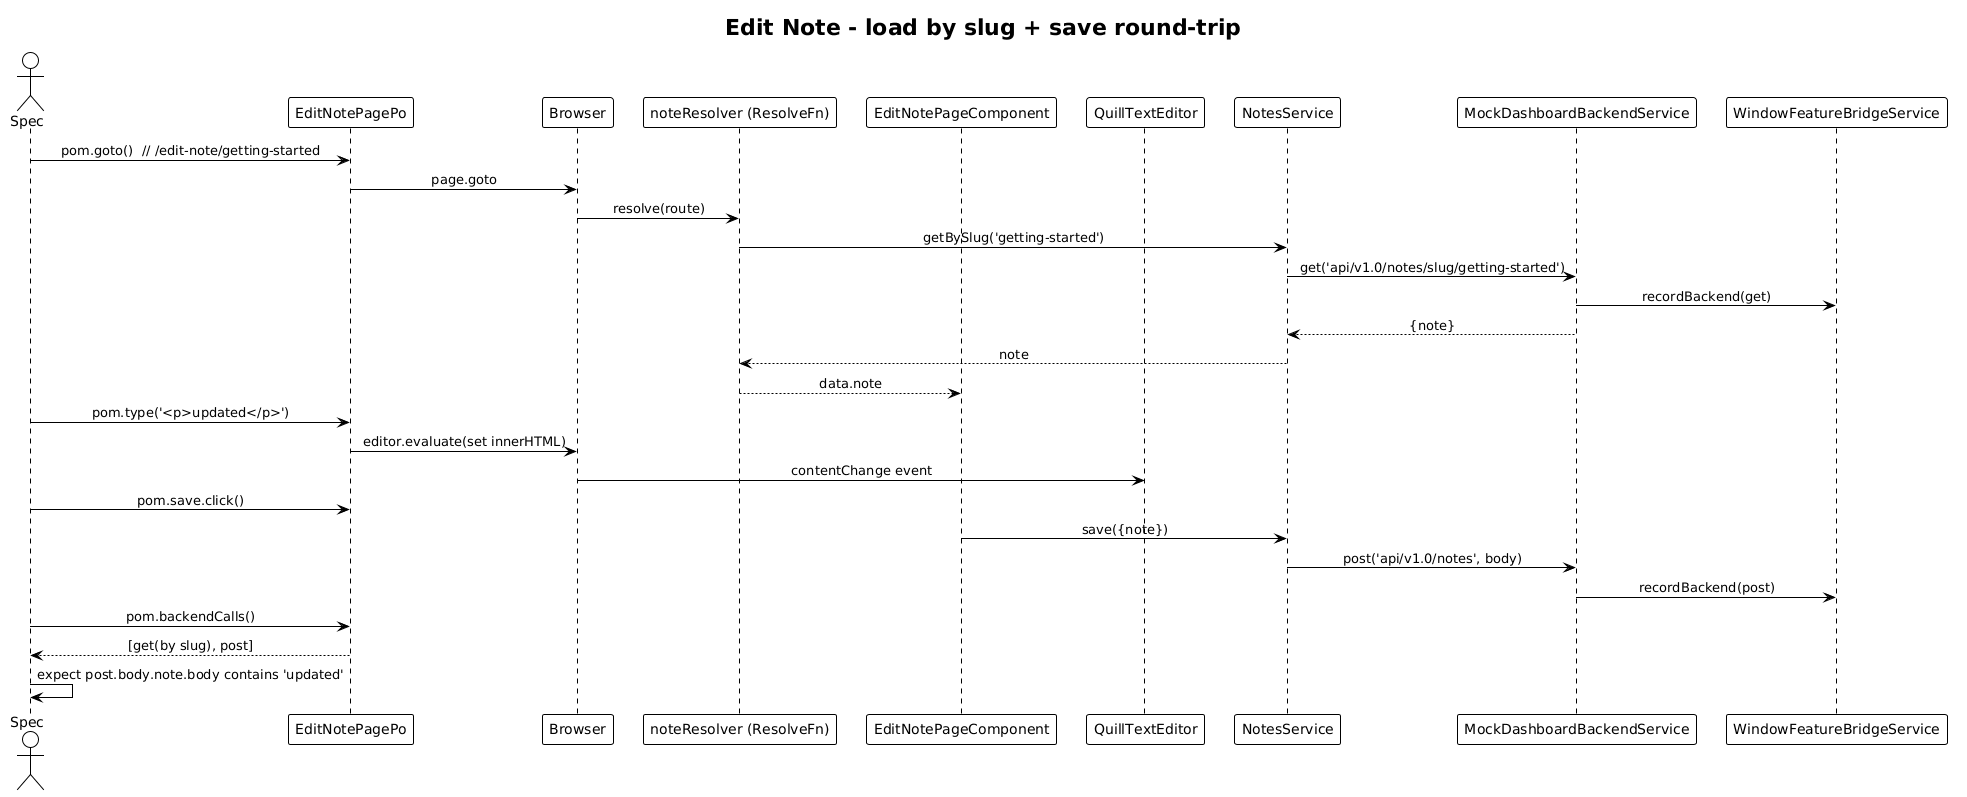

The diagram above was rendered by PlantUML. Its source (embedded in the PNG):
@startuml
!theme plain
skinparam sequenceMessageAlign center

title Edit Note - load by slug + save round-trip

actor Spec
participant Po as "EditNotePagePo"
participant Browser
participant Resolver as "noteResolver (ResolveFn)"
participant Page as "EditNotePageComponent"
participant Quill as "QuillTextEditor"
participant Svc as "NotesService"
participant Mock as "MockDashboardBackendService"
participant Bridge as "WindowFeatureBridgeService"

Spec -> Po: pom.goto()  // /edit-note/getting-started
Po -> Browser: page.goto
Browser -> Resolver: resolve(route)
Resolver -> Svc: getBySlug('getting-started')
Svc -> Mock: get('api/v1.0/notes/slug/getting-started')
Mock -> Bridge: recordBackend(get)
Mock --> Svc: {note}
Svc --> Resolver: note
Resolver --> Page: data.note

Spec -> Po: pom.type('<p>updated</p>')
Po -> Browser: editor.evaluate(set innerHTML)
Browser -> Quill: contentChange event

Spec -> Po: pom.save.click()
Page -> Svc: save({note})
Svc -> Mock: post('api/v1.0/notes', body)
Mock -> Bridge: recordBackend(post)

Spec -> Po: pom.backendCalls()
Po --> Spec: [get(by slug), post]
Spec -> Spec: expect post.body.note.body contains 'updated'
@enduml